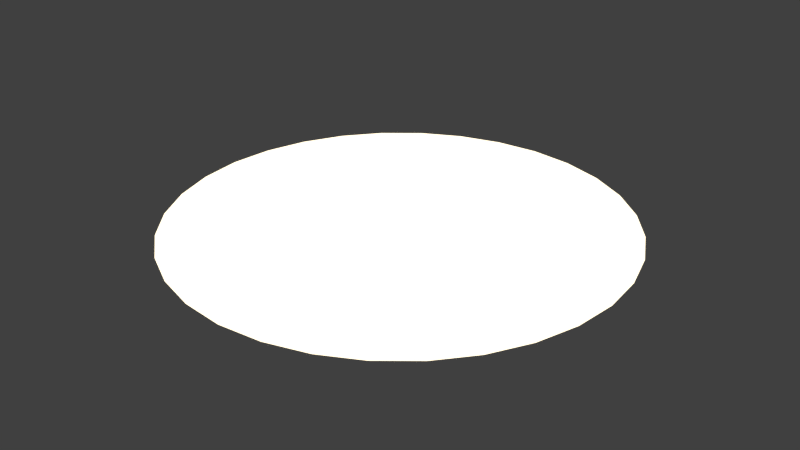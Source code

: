 # Source: mm-sun_new_.blend  (saved by Blender 2.76.0; exported with 4.5.12 LTS)
import bpy
from mathutils import Matrix  # noqa: F401  (used for matrix-valued properties, if any)

bpy.ops.wm.read_factory_settings(use_empty=True)
scene = bpy.context.scene
scene.name = 'Scene'

# ---- collections
col_collection_1 = bpy.data.collections.new('Collection 1'); scene.collection.children.link(col_collection_1)

# ---- images (referenced by path relative to the original .blend; pixels are not part of the script)
import os
ASSET_DIR = os.environ.get("B2B_ASSET_DIR", "")  # directory of the original .blend (textures are referenced by path, not embedded)
HERE = os.path.dirname(os.path.abspath(__file__))  # packed textures are extracted next to this script under _unpacked/

def load_image(name, relpath, width, height, colorspace="sRGB"):
    """Load a texture the original file referenced (path relative to the .blend, or extracted next to this script)."""
    p = next((c for c in (os.path.join(HERE, relpath), os.path.join(ASSET_DIR, relpath)) if relpath and os.path.exists(c)), "")
    if p:
        img = bpy.data.images.load(p, check_existing=True)
        img.name = name
    else:  # same state as the original file: an image datablock whose file is absent (Cycles renders it pink)
        img = bpy.data.images.new(name, width, height)
        img.source = "FILE"
        img.filepath = "//" + (relpath or name)
    img.colorspace_settings.name = colorspace
    return img
img_sonne2_png = load_image('sonne2.png', 'sonne2.png', 1024, 1024, 'sRGB')

# ---- materials (node trees are filled in below, after node groups)
mat_material = bpy.data.materials.new('Material')
mat_material.alpha_threshold = 0.0
mat_material.roughness = 0.5

# ---- material node trees
mat_material.use_nodes = True; mat_material.node_tree.nodes.clear()
_N = mat_material.node_tree.nodes; _L = mat_material.node_tree.links
n0 = _N.new('ShaderNodeOutputMaterial'); n0.name = 'Material Output'; n0.location = (928, 214)
n1 = _N.new('ShaderNodeBsdfTransparent'); n1.name = 'Transparent BSDF'; n1.location = (-181, 32)
n2 = _N.new('ShaderNodeBsdfDiffuse'); n2.name = 'Diffuse BSDF'; n2.location = (51, 398)
n3 = _N.new('ShaderNodeTexImage'); n3.name = 'Image Texture'; n3.location = (-180, 306)
n3.width = 140
n3.image = img_sonne2_png
n4 = _N.new('ShaderNodeMixShader'); n4.name = 'Mix Shader'; n4.location = (721, 191)
n5 = _N.new('ShaderNodeEmission'); n5.name = 'Emission'; n5.location = (501, 301)
n5.inputs[1].default_value = 2.0
n6 = _N.new('ShaderNodeMix'); n6.name = 'Mix'; n6.location = (297, 390)
n6.data_type = 'RGBA'
n6.blend_type = 'LIGHTEN'
n6.inputs[0].default_value = 0.6818
n6.inputs[2].default_value = 1.0
n6.inputs[7].default_value = (0.9401, 0.7794, 0.0656, 1.0)
_L.new(n3.outputs[0], n2.inputs[0])
_L.new(n4.outputs[0], n0.inputs[0])
_L.new(n3.outputs[1], n4.inputs[0])
_L.new(n2.outputs[0], n6.inputs[6])
_L.new(n1.outputs[0], n4.inputs[1])
_L.new(n5.outputs[0], n4.inputs[2])
_L.new(n6.outputs[2], n5.inputs[0])
n0.is_active_output = True

# ---- world
world_world = bpy.data.worlds.new('World'); scene.world = world_world
world_world.color = (0.05088, 0.05088, 0.05088)
world_world.use_sun_shadow = False
world_world.sun_shadow_jitter_overblur = 0.0
world_world.cycles.sampling_method = 'MANUAL'
world_world.cycles.sample_map_resolution = 256

# ---- meshes
me_circle = bpy.data.meshes.new('Circle')
me_circle.from_pydata([(7.321e-08, 1.617, 0.0), (-0.3154, 1.585, 0.0), (-0.6186, 1.493, 0.0), (-0.8981, 1.344, 0.0), (-1.143, 1.143, 0.0), (-1.344, 0.8981, 0.0), (-1.493, 0.6186, 0.0), (-1.585, 0.3154, 0.0), (-1.617, -5.365e-08, 0.0), (-1.585, -0.3154, 0.0), (-1.493, -0.6186, 0.0), (-1.344, -0.8981, 0.0), (-1.143, -1.143, 0.0), (-0.8981, -1.344, 0.0), (-0.6186, -1.493, 0.0), (-0.3154, -1.585, 0.0), (5.999e-07, -1.617, 0.0), (0.3154, -1.585, 0.0), (0.6186, -1.493, 0.0), (0.8981, -1.344, 0.0), (1.143, -1.143, 0.0), (1.344, -0.8981, 0.0), (1.493, -0.6186, 0.0), (1.585, -0.3154, 0.0), (1.617, 1.385e-06, 0.0), (1.585, 0.3154, 0.0), (1.493, 0.6186, 0.0), (1.344, 0.8981, 0.0), (1.143, 1.143, 0.0), (0.8981, 1.344, 0.0), (0.6186, 1.493, 0.0), (0.3154, 1.585, 0.0)], [], [(1, 2, 3, 4, 5, 6, 7, 8, 9, 10, 11, 12, 13, 14, 15, 16, 17, 18, 19, 20, 21, 22, 23, 24, 25, 26, 27, 28, 29, 30, 31, 0)])
_uv = me_circle.uv_layers.new(name='UVMap')
_uv.uv.foreach_set('vector', [0.5513, 0.2545, 0.5992, 0.2692, 0.6432, 0.2928, 0.6817, 0.3243, 0.7131, 0.3625, 0.7363, 0.406, 0.7504, 0.4531, 0.7548, 0.5019, 0.7493, 0.5507, 0.7342, 0.5975, 0.7101, 0.6404, 0.6779, 0.678, 0.6388, 0.7087, 0.5943, 0.7313, 0.5462, 0.7451, 0.4962, 0.7493, 0.4464, 0.744, 0.3986, 0.7293, 0.3546, 0.7057, 0.3162, 0.6743, 0.2848, 0.6361, 0.2616, 0.5926, 0.2475, 0.5456, 0.2431, 0.4968, 0.2485, 0.4481, 0.2635, 0.4013, 0.2876, 0.3583, 0.3198, 0.3207, 0.3589, 0.29, 0.4033, 0.2673, 0.4515, 0.2536, 0.5015, 0.2492])
me_circle.materials.append(mat_material)
me_circle.use_remesh_preserve_volume = False
me_circle.use_remesh_preserve_attributes = False
me_circle.use_mirror_vertex_groups = False
me_circle.update()

# ---- objects
ob_circle = bpy.data.objects.new('Circle', me_circle)

# ---- transforms, parenting, visibility, modifiers, constraints
ob_circle.location = (-0.0178, -0.0118, 0.01147)
ob_circle.lineart.crease_threshold = 0.0

# ---- collection membership
col_collection_1.objects.link(ob_circle)

# ---- scene / render settings (as saved in the file)
scene.frame_start = 1; scene.frame_end = 250; scene.frame_set(90)
scene.render.engine = 'CYCLES'
scene.render.resolution_percentage = 50
scene.render.dither_intensity = 0.0
scene.cycles.use_denoising = False
scene.cycles.samples = 10
scene.cycles.sampling_pattern = 'TABULATED_SOBOL'
scene.cycles.light_sampling_threshold = 0.0
scene.cycles.use_adaptive_sampling = False
scene.cycles.use_light_tree = False
scene.cycles.blur_glossy = 0.0
scene.cycles.pixel_filter_type = 'GAUSSIAN'
scene.cycles.sample_clamp_indirect = 0.0
scene.view_settings.view_transform = 'Standard'
bpy.context.view_layer.update()

# ---- added for rendering (the .blend has no active camera): camera
cam_auto = bpy.data.cameras.new('AutoCamera')
cam_auto.lens = 50.0
cam_auto.sensor_width = 36.0
cam_auto.clip_end = 1000.0
ob_auto_camera = bpy.data.objects.new('AutoCamera', cam_auto)
scene.collection.objects.link(ob_auto_camera)
ob_auto_camera.location = (4.21252, -5.08818, 3.39573)
ob_auto_camera.rotation_euler = (1.09748, -7.21219e-08, 0.694738)
scene.camera = ob_auto_camera
bpy.context.view_layer.update()
